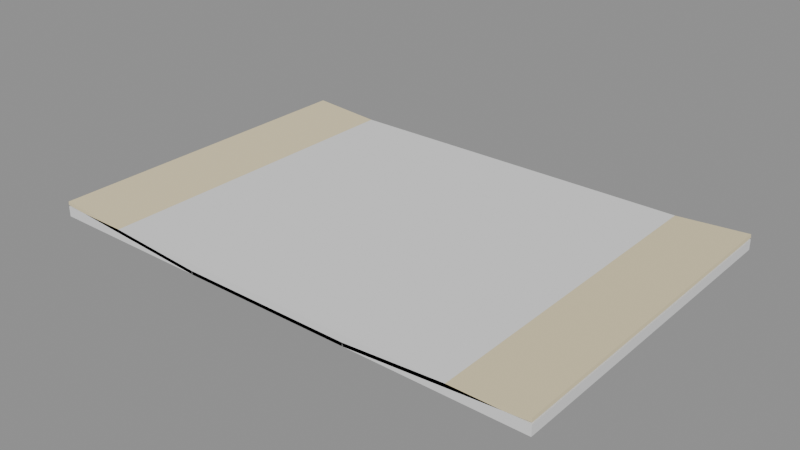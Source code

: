 # Source: Prop_Lab_SurveyMap_A.blend  (saved by Blender 4.3.34; exported with 4.5.12 LTS)
import bpy
from mathutils import Matrix  # noqa: F401  (used for matrix-valued properties, if any)

bpy.ops.wm.read_factory_settings(use_empty=True)
scene = bpy.context.scene
scene.name = 'Scene'

# ---- materials (node trees are filled in below, after node groups)
mat_prop_lab_surveymap_a_m0 = bpy.data.materials.new('Prop_Lab_SurveyMap_A_M0')
mat_prop_lab_surveymap_a_m0.diffuse_color = (0.7969, 0.6941, 0.4423, 1.0)
mat_prop_lab_surveymap_a_m1 = bpy.data.materials.new('Prop_Lab_SurveyMap_A_M1')
mat_prop_lab_surveymap_a_m1.diffuse_color = (0.01992, 0.01891, 0.02899, 1.0)
mat_prop_lab_surveymap_a_m2 = bpy.data.materials.new('Prop_Lab_SurveyMap_A_M2')
mat_prop_lab_surveymap_a_m2.diffuse_color = (0.3686, 0.03995, 0.0231, 1.0)

# ---- material node trees
mat_prop_lab_surveymap_a_m0.use_nodes = True; mat_prop_lab_surveymap_a_m0.node_tree.nodes.clear()
_N = mat_prop_lab_surveymap_a_m0.node_tree.nodes; _L = mat_prop_lab_surveymap_a_m0.node_tree.links
n0 = _N.new('ShaderNodeBsdfPrincipled'); n0.name = 'Principled BSDF'; n0.location = (10, 300)
n0.inputs[0].default_value = (0.7969, 0.6941, 0.4423, 1.0)
n0.inputs[2].default_value = 0.95
n1 = _N.new('ShaderNodeOutputMaterial'); n1.name = 'Material Output'; n1.location = (300, 300)
_L.new(n0.outputs[0], n1.inputs[0])
n1.is_active_output = True
mat_prop_lab_surveymap_a_m1.use_nodes = True; mat_prop_lab_surveymap_a_m1.node_tree.nodes.clear()
_N = mat_prop_lab_surveymap_a_m1.node_tree.nodes; _L = mat_prop_lab_surveymap_a_m1.node_tree.links
n0 = _N.new('ShaderNodeBsdfPrincipled'); n0.name = 'Principled BSDF'; n0.location = (10, 300)
n0.inputs[0].default_value = (0.01992, 0.01891, 0.02899, 1.0)
n0.inputs[2].default_value = 0.6
n1 = _N.new('ShaderNodeOutputMaterial'); n1.name = 'Material Output'; n1.location = (300, 300)
_L.new(n0.outputs[0], n1.inputs[0])
n1.is_active_output = True
mat_prop_lab_surveymap_a_m2.use_nodes = True; mat_prop_lab_surveymap_a_m2.node_tree.nodes.clear()
_N = mat_prop_lab_surveymap_a_m2.node_tree.nodes; _L = mat_prop_lab_surveymap_a_m2.node_tree.links
n0 = _N.new('ShaderNodeBsdfPrincipled'); n0.name = 'Principled BSDF'; n0.location = (10, 300)
n0.inputs[0].default_value = (0.3686, 0.03995, 0.0231, 1.0)
n0.inputs[2].default_value = 0.6
n1 = _N.new('ShaderNodeOutputMaterial'); n1.name = 'Material Output'; n1.location = (300, 300)
_L.new(n0.outputs[0], n1.inputs[0])
n1.is_active_output = True

# ---- meshes
me_prop_lab_surveymap_a = bpy.data.meshes.new('Prop_Lab_SurveyMap_A')
me_prop_lab_surveymap_a.from_pydata([(-0.2999, -0.2, 0.01395), (-0.2996, -0.2, 0.01794), (-0.2999, 0.2, 0.01395), (-0.2996, 0.2, 0.01794), (-0.1004, -0.2, -7.758e-07), (-0.1001, -0.2, 0.003989), (-0.1004, 0.2, -7.758e-07), (-0.1001, 0.2, 0.003989), (-0.1, -0.2, 0.0), (-0.1, -0.2, 0.004), (-0.1, 0.2, 0.0), (-0.1, 0.2, 0.004), (0.1, -0.2, 0.0), (0.1, -0.2, 0.004), (0.1, 0.2, 0.0), (0.1, 0.2, 0.004), (0.1004, -0.2, -7.758e-07), (0.1001, -0.2, 0.003989), (0.1004, 0.2, -7.758e-07), (0.1001, 0.2, 0.003989), (0.2999, -0.2, 0.01395), (0.2996, -0.2, 0.01794), (0.2999, 0.2, 0.01395), (0.2996, 0.2, 0.01794), (-0.003, -0.003, 0.00875), (-0.003, -0.003, 0.01025), (-0.003, 0.003, 0.00875), (-0.003, 0.003, 0.01025), (0.053, -0.003, 0.00875), (0.053, -0.003, 0.01025), (0.053, 0.003, 0.00875), (0.053, 0.003, 0.01025), (0.047, -0.003, 0.00875), (0.047, -0.003, 0.01025), (0.047, 0.003, 0.00875), (0.047, 0.003, 0.01025), (0.103, -0.003, 0.00875), (0.103, -0.003, 0.01025), (0.103, 0.003, 0.00875), (0.103, 0.003, 0.01025), (0.097, -0.053, 0.00875), (0.097, -0.053, 0.01025), (0.097, 0.003, 0.00875), (0.097, 0.003, 0.01025), (0.103, -0.053, 0.00875), (0.103, -0.053, 0.01025), (0.103, 0.003, 0.00875), (0.103, 0.003, 0.01025), (0.097, -0.053, 0.00875), (0.097, -0.053, 0.01025), (0.097, -0.047, 0.00875), (0.097, -0.047, 0.01025), (0.153, -0.053, 0.00875), (0.153, -0.053, 0.01025), (0.153, -0.047, 0.00875), (0.153, -0.047, 0.01025), (0.147, -0.053, 0.00875), (0.147, -0.053, 0.01025), (0.147, -0.047, 0.00875), (0.147, -0.047, 0.01025), (0.203, -0.053, 0.00875), (0.203, -0.053, 0.01025), (0.203, -0.047, 0.00875), (0.203, -0.047, 0.01025), (0.197, -0.103, 0.00875), (0.197, -0.103, 0.01025), (0.197, -0.047, 0.00875), (0.197, -0.047, 0.01025), (0.203, -0.103, 0.00875), (0.203, -0.103, 0.01025), (0.203, -0.047, 0.00875), (0.203, -0.047, 0.01025), (0.147, -0.103, 0.00875), (0.147, -0.103, 0.01025), (0.147, -0.097, 0.00875), (0.147, -0.097, 0.01025), (0.203, -0.103, 0.00875), (0.203, -0.103, 0.01025), (0.203, -0.097, 0.00875), (0.203, -0.097, 0.01025), (0.147, -0.103, 0.00875), (0.147, -0.103, 0.01025), (0.147, -0.047, 0.00875), (0.147, -0.047, 0.01025), (0.153, -0.103, 0.00875), (0.153, -0.103, 0.01025), (0.153, -0.047, 0.00875), (0.153, -0.047, 0.01025), (0.097, -0.053, 0.00875), (0.097, -0.053, 0.01025), (0.097, -0.047, 0.00875), (0.097, -0.047, 0.01025), (0.153, -0.053, 0.00875), (0.153, -0.053, 0.01025), (0.153, -0.047, 0.00875), (0.153, -0.047, 0.01025), (0.097, -0.053, 0.00875), (0.097, -0.053, 0.01025), (0.097, 0.003, 0.00875), (0.097, 0.003, 0.01025), (0.103, -0.053, 0.00875), (0.103, -0.053, 0.01025), (0.103, 0.003, 0.00875), (0.103, 0.003, 0.01025), (0.047, -0.003, 0.00875), (0.047, -0.003, 0.01025), (0.047, 0.003, 0.00875), (0.047, 0.003, 0.01025), (0.103, -0.003, 0.00875), (0.103, -0.003, 0.01025), (0.103, 0.003, 0.00875), (0.103, 0.003, 0.01025), (0.047, -0.003, 0.00875), (0.047, -0.003, 0.01025), (0.047, 0.003, 0.00875), (0.047, 0.003, 0.01025), (0.103, -0.003, 0.00875), (0.103, -0.003, 0.01025), (0.103, 0.003, 0.00875), (0.103, 0.003, 0.01025), (0.047, -0.003, 0.00875), (0.047, -0.003, 0.01025), (0.047, 0.003, 0.00875), (0.047, 0.003, 0.01025), (0.103, -0.003, 0.00875), (0.103, -0.003, 0.01025), (0.103, 0.003, 0.00875), (0.103, 0.003, 0.01025), (0.047, -0.053, 0.00875), (0.047, -0.053, 0.01025), (0.047, 0.003, 0.00875), (0.047, 0.003, 0.01025), (0.053, -0.053, 0.00875), (0.053, -0.053, 0.01025), (0.053, 0.003, 0.00875), (0.053, 0.003, 0.01025), (-0.003, -0.053, 0.00875), (-0.003, -0.053, 0.01025), (-0.003, -0.047, 0.00875), (-0.003, -0.047, 0.01025), (0.053, -0.053, 0.00875), (0.053, -0.053, 0.01025), (0.053, -0.047, 0.00875), (0.053, -0.047, 0.01025), (-0.003, -0.053, 0.00875), (-0.003, -0.053, 0.01025), (-0.003, 0.003, 0.00875), (-0.003, 0.003, 0.01025), (0.003, -0.053, 0.00875), (0.003, -0.053, 0.01025), (0.003, 0.003, 0.00875), (0.003, 0.003, 0.01025), (-0.003, -0.053, 0.00875), (-0.003, -0.053, 0.01025), (-0.003, 0.003, 0.00875), (-0.003, 0.003, 0.01025), (0.003, -0.053, 0.00875), (0.003, -0.053, 0.01025), (0.003, 0.003, 0.00875), (0.003, 0.003, 0.01025), (-0.003, -0.103, 0.00875), (-0.003, -0.103, 0.01025), (-0.003, -0.047, 0.00875), (-0.003, -0.047, 0.01025), (0.003, -0.103, 0.00875), (0.003, -0.103, 0.01025), (0.003, -0.047, 0.00875), (0.003, -0.047, 0.01025), (-0.003, -0.153, 0.00875), (-0.003, -0.153, 0.01025), (-0.003, -0.097, 0.00875), (-0.003, -0.097, 0.01025), (0.003, -0.153, 0.00875), (0.003, -0.153, 0.01025), (0.003, -0.097, 0.00875), (0.003, -0.097, 0.01025), (-0.008485, -0.1627, 0.00975), (-0.008485, -0.1627, 0.01125), (-0.01273, -0.1585, 0.00975), (-0.01273, -0.1585, 0.01125), (0.01273, -0.1415, 0.00975), (0.01273, -0.1415, 0.01125), (0.008485, -0.1373, 0.00975), (0.008485, -0.1373, 0.01125), (-0.01273, -0.1415, 0.00975), (-0.01273, -0.1415, 0.01125), (-0.008485, -0.1373, 0.00975), (-0.008485, -0.1373, 0.01125), (0.008485, -0.1627, 0.00975), (0.008485, -0.1627, 0.01125), (0.01273, -0.1585, 0.00975), (0.01273, -0.1585, 0.01125)], [], [(0, 1, 3, 2), (2, 3, 7, 6), (6, 7, 5, 4), (4, 5, 1, 0), (2, 6, 4, 0), (7, 3, 1, 5), (8, 9, 11, 10), (10, 11, 15, 14), (14, 15, 13, 12), (12, 13, 9, 8), (10, 14, 12, 8), (15, 11, 9, 13), (16, 17, 19, 18), (18, 19, 23, 22), (22, 23, 21, 20), (20, 21, 17, 16), (18, 22, 20, 16), (23, 19, 17, 21), (24, 25, 27, 26), (26, 27, 31, 30), (30, 31, 29, 28), (28, 29, 25, 24), (26, 30, 28, 24), (31, 27, 25, 29), (32, 33, 35, 34), (34, 35, 39, 38), (38, 39, 37, 36), (36, 37, 33, 32), (34, 38, 36, 32), (39, 35, 33, 37), (40, 41, 43, 42), (42, 43, 47, 46), (46, 47, 45, 44), (44, 45, 41, 40), (42, 46, 44, 40), (47, 43, 41, 45), (48, 49, 51, 50), (50, 51, 55, 54), (54, 55, 53, 52), (52, 53, 49, 48), (50, 54, 52, 48), (55, 51, 49, 53), (56, 57, 59, 58), (58, 59, 63, 62), (62, 63, 61, 60), (60, 61, 57, 56), (58, 62, 60, 56), (63, 59, 57, 61), (64, 65, 67, 66), (66, 67, 71, 70), (70, 71, 69, 68), (68, 69, 65, 64), (66, 70, 68, 64), (71, 67, 65, 69), (72, 73, 75, 74), (74, 75, 79, 78), (78, 79, 77, 76), (76, 77, 73, 72), (74, 78, 76, 72), (79, 75, 73, 77), (80, 81, 83, 82), (82, 83, 87, 86), (86, 87, 85, 84), (84, 85, 81, 80), (82, 86, 84, 80), (87, 83, 81, 85), (88, 89, 91, 90), (90, 91, 95, 94), (94, 95, 93, 92), (92, 93, 89, 88), (90, 94, 92, 88), (95, 91, 89, 93), (96, 97, 99, 98), (98, 99, 103, 102), (102, 103, 101, 100), (100, 101, 97, 96), (98, 102, 100, 96), (103, 99, 97, 101), (104, 105, 107, 106), (106, 107, 111, 110), (110, 111, 109, 108), (108, 109, 105, 104), (106, 110, 108, 104), (111, 107, 105, 109), (112, 113, 115, 114), (114, 115, 119, 118), (118, 119, 117, 116), (116, 117, 113, 112), (114, 118, 116, 112), (119, 115, 113, 117), (120, 121, 123, 122), (122, 123, 127, 126), (126, 127, 125, 124), (124, 125, 121, 120), (122, 126, 124, 120), (127, 123, 121, 125), (128, 129, 131, 130), (130, 131, 135, 134), (134, 135, 133, 132), (132, 133, 129, 128), (130, 134, 132, 128), (135, 131, 129, 133), (136, 137, 139, 138), (138, 139, 143, 142), (142, 143, 141, 140), (140, 141, 137, 136), (138, 142, 140, 136), (143, 139, 137, 141), (144, 145, 147, 146), (146, 147, 151, 150), (150, 151, 149, 148), (148, 149, 145, 144), (146, 150, 148, 144), (151, 147, 145, 149), (152, 153, 155, 154), (154, 155, 159, 158), (158, 159, 157, 156), (156, 157, 153, 152), (154, 158, 156, 152), (159, 155, 153, 157), (160, 161, 163, 162), (162, 163, 167, 166), (166, 167, 165, 164), (164, 165, 161, 160), (162, 166, 164, 160), (167, 163, 161, 165), (168, 169, 171, 170), (170, 171, 175, 174), (174, 175, 173, 172), (172, 173, 169, 168), (170, 174, 172, 168), (175, 171, 169, 173), (176, 177, 179, 178), (178, 179, 183, 182), (182, 183, 181, 180), (180, 181, 177, 176), (178, 182, 180, 176), (183, 179, 177, 181), (184, 185, 187, 186), (186, 187, 191, 190), (190, 191, 189, 188), (188, 189, 185, 184), (186, 190, 188, 184), (191, 187, 185, 189)])
me_prop_lab_surveymap_a.polygons.foreach_set('material_index', [0, 0, 0, 0, 0, 0, 0, 0, 0, 0, 0, 0, 0, 0, 0, 0, 0, 0, 1, 1, 1, 1, 1, 1, 1, 1, 1, 1, 1, 1, 1, 1, 1, 1, 1, 1, 1, 1, 1, 1, 1, 1, 1, 1, 1, 1, 1, 1, 1, 1, 1, 1, 1, 1, 1, 1, 1, 1, 1, 1, 1, 1, 1, 1, 1, 1, 1, 1, 1, 1, 1, 1, 1, 1, 1, 1, 1, 1, 1, 1, 1, 1, 1, 1, 1, 1, 1, 1, 1, 1, 1, 1, 1, 1, 1, 1, 1, 1, 1, 1, 1, 1, 1, 1, 1, 1, 1, 1, 1, 1, 1, 1, 1, 1, 1, 1, 1, 1, 1, 1, 1, 1, 1, 1, 1, 1, 1, 1, 1, 1, 1, 1, 2, 2, 2, 2, 2, 2, 2, 2, 2, 2, 2, 2])
me_prop_lab_surveymap_a.materials.append(mat_prop_lab_surveymap_a_m0)
me_prop_lab_surveymap_a.materials.append(mat_prop_lab_surveymap_a_m1)
me_prop_lab_surveymap_a.materials.append(mat_prop_lab_surveymap_a_m2)
me_prop_lab_surveymap_a.update()
me_ucx_prop_lab_surveymap_a_00 = bpy.data.meshes.new('UCX_Prop_Lab_SurveyMap_A_00')
me_ucx_prop_lab_surveymap_a_00.from_pydata([(-0.3, -0.2, 0.0), (-0.3, -0.2, 0.012), (-0.3, 0.2, 0.0), (-0.3, 0.2, 0.012), (0.3, -0.2, 0.0), (0.3, -0.2, 0.012), (0.3, 0.2, 0.0), (0.3, 0.2, 0.012)], [], [(0, 1, 3, 2), (2, 3, 7, 6), (6, 7, 5, 4), (4, 5, 1, 0), (2, 6, 4, 0), (7, 3, 1, 5)])
me_ucx_prop_lab_surveymap_a_00.update()

# ---- objects
ob_prop_lab_surveymap_a = bpy.data.objects.new('Prop_Lab_SurveyMap_A', me_prop_lab_surveymap_a)
ob_ucx_prop_lab_surveymap_a_00 = bpy.data.objects.new('UCX_Prop_Lab_SurveyMap_A_00', me_ucx_prop_lab_surveymap_a_00)

# ---- transforms, parenting, visibility, modifiers, constraints
ob_prop_lab_surveymap_a.location = (0.0, 0.0, 0.0)
ob_ucx_prop_lab_surveymap_a_00.parent = ob_prop_lab_surveymap_a
ob_ucx_prop_lab_surveymap_a_00.location = (0.0, 0.0, 0.0)
ob_ucx_prop_lab_surveymap_a_00.display_type = 'WIRE'

# ---- collection membership
scene.collection.objects.link(ob_prop_lab_surveymap_a)
scene.collection.objects.link(ob_ucx_prop_lab_surveymap_a_00)

# ---- scene / render settings (as saved in the file)
scene.frame_start = 1; scene.frame_end = 250; scene.frame_set(1)
scene.render.engine = 'BLENDER_EEVEE_NEXT'
bpy.context.view_layer.update()

# ---- added for rendering (the .blend has no active camera and no usable light): camera, sun + grey world if the file has none
cam_auto = bpy.data.cameras.new('AutoCamera')
cam_auto.lens = 50.0
cam_auto.sensor_width = 36.0
cam_auto.clip_end = 1000.0
ob_auto_camera = bpy.data.objects.new('AutoCamera', cam_auto)
scene.collection.objects.link(ob_auto_camera)
ob_auto_camera.location = (0.667395, -0.800875, 0.542886)
ob_auto_camera.rotation_euler = (1.09748, -7.21219e-08, 0.694738)
scene.camera = ob_auto_camera
light_auto_sun = bpy.data.lights.new('AutoSun', 'SUN')
light_auto_sun.energy = 3.0
light_auto_sun.angle = 0.0523599
ob_auto_sun = bpy.data.objects.new('AutoSun', light_auto_sun)
scene.collection.objects.link(ob_auto_sun)
ob_auto_sun.rotation_euler = (0.872665, 0.174533, 0.523599)
if scene.world is None:
    world_auto = bpy.data.worlds.new('AutoWorld')
    world_auto.color = (0.3, 0.3, 0.3)
    scene.world = world_auto
bpy.context.view_layer.update()
